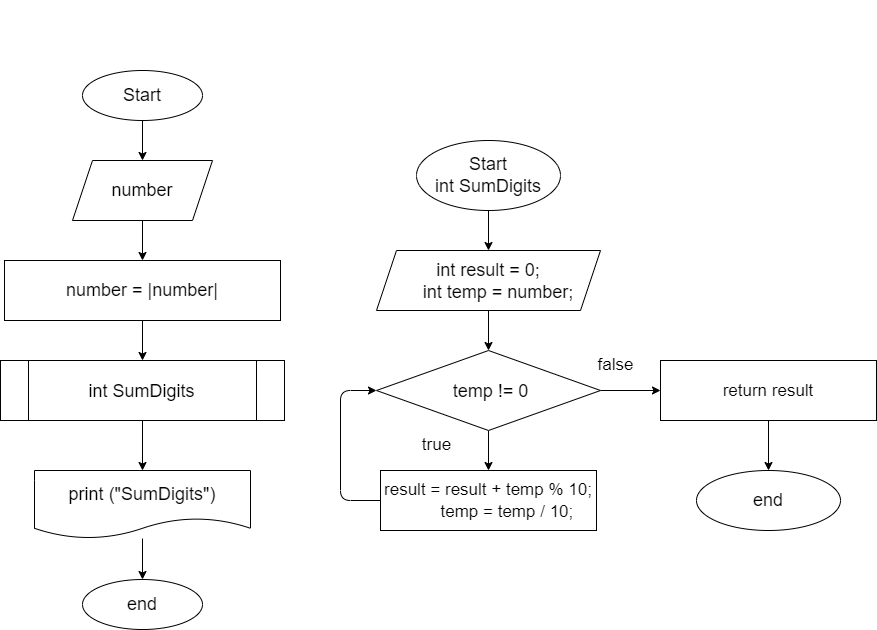

The diagram above was exported from draw.io. Its source (the exported page's mxGraphModel, read from the mxfile embedded in the PNG):
<mxGraphModel dx="886" dy="342" grid="1" gridSize="10" guides="1" tooltips="1" connect="1" arrows="1" fold="1" page="1" pageScale="1" pageWidth="850" pageHeight="1100" math="0" shadow="0">
  <root>
    <mxCell id="0" />
    <mxCell id="1" parent="0" />
    <mxCell id="2" value="&lt;div style=&quot;font-size: 17px ; line-height: 22px&quot;&gt;&lt;p style=&quot;box-sizing: border-box ; margin: 0px&quot;&gt;&lt;span style=&quot;box-sizing: border-box ; font-family: &amp;#34;roboto&amp;#34; , &amp;#34;san francisco&amp;#34; , &amp;#34;helvetica neue&amp;#34; , &amp;#34;helvetica&amp;#34; , &amp;#34;arial&amp;#34;&quot;&gt;Задача 27:&lt;/span&gt;&lt;span style=&quot;font-family: &amp;#34;roboto&amp;#34; , &amp;#34;san francisco&amp;#34; , &amp;#34;helvetica neue&amp;#34; , &amp;#34;helvetica&amp;#34; , &amp;#34;arial&amp;#34;&quot;&gt;&amp;nbsp;Напишите программу, которая принимает на вход число и выдаёт сумму цифр в числе.&lt;/span&gt;&lt;br&gt;&lt;/p&gt;&lt;/div&gt;" style="text;whiteSpace=wrap;html=1;fontColor=#FFFFFF;labelBackgroundColor=none;align=left;" parent="1" vertex="1">
      <mxGeometry x="140" y="10" width="540" height="60" as="geometry" />
    </mxCell>
    <mxCell id="3" style="edgeStyle=none;html=1;fontSize=18;fontColor=#000000;labelBackgroundColor=#FFFFFF;labelBorderColor=none;" parent="1" source="4" target="6" edge="1">
      <mxGeometry relative="1" as="geometry" />
    </mxCell>
    <mxCell id="4" value="Start" style="ellipse;whiteSpace=wrap;html=1;labelBackgroundColor=#FFFFFF;fontSize=18;fontColor=#000000;labelBorderColor=none;" parent="1" vertex="1">
      <mxGeometry x="182" y="80" width="120" height="50" as="geometry" />
    </mxCell>
    <mxCell id="5" value="" style="edgeStyle=none;html=1;fontFamily=Helvetica;fontSize=18;fontColor=#FFFFFF;" parent="1" source="6" target="12" edge="1">
      <mxGeometry relative="1" as="geometry" />
    </mxCell>
    <mxCell id="6" value="number" style="shape=parallelogram;perimeter=parallelogramPerimeter;whiteSpace=wrap;html=1;fixedSize=1;labelBackgroundColor=#FFFFFF;fontSize=18;fontColor=#000000;labelBorderColor=none;" parent="1" vertex="1">
      <mxGeometry x="172" y="170" width="140" height="60" as="geometry" />
    </mxCell>
    <mxCell id="7" value="" style="edgeStyle=none;html=1;fontSize=18;fontColor=#000000;" parent="1" target="10" edge="1">
      <mxGeometry relative="1" as="geometry">
        <mxPoint x="242" y="545" as="targetPoint" />
        <mxPoint x="242" y="500" as="sourcePoint" />
      </mxGeometry>
    </mxCell>
    <mxCell id="8" value="end" style="ellipse;whiteSpace=wrap;html=1;labelBackgroundColor=#FFFFFF;fontSize=18;fontColor=#000000;labelBorderColor=none;" parent="1" vertex="1">
      <mxGeometry x="182" y="589" width="120" height="50" as="geometry" />
    </mxCell>
    <mxCell id="9" style="edgeStyle=none;html=1;fontColor=#000000;" parent="1" source="10" target="8" edge="1">
      <mxGeometry relative="1" as="geometry" />
    </mxCell>
    <mxCell id="10" value="&lt;font style=&quot;font-size: 18px&quot;&gt;&lt;span style=&quot;color: rgb(0 , 0 , 0) ; background-color: rgb(255 , 255 , 255)&quot;&gt;print (&quot;SumDigits&quot;&lt;/span&gt;&lt;span style=&quot;background-color: rgb(255 , 255 , 255) ; color: rgb(0 , 0 , 0)&quot;&gt;)&lt;/span&gt;&lt;/font&gt;" style="shape=document;whiteSpace=wrap;html=1;boundedLbl=1;fontSize=18;" parent="1" vertex="1">
      <mxGeometry x="134" y="480" width="216" height="68" as="geometry" />
    </mxCell>
    <mxCell id="11" value="" style="edgeStyle=none;html=1;fontFamily=Helvetica;fontSize=18;fontColor=#000000;" parent="1" source="12" edge="1">
      <mxGeometry relative="1" as="geometry">
        <mxPoint x="241.99999999999977" y="370" as="targetPoint" />
      </mxGeometry>
    </mxCell>
    <mxCell id="12" value="&lt;font style=&quot;font-size: 18px ; background-color: rgb(255 , 255 , 255)&quot; color=&quot;#000000&quot;&gt;number = |number|&lt;/font&gt;" style="rounded=0;whiteSpace=wrap;html=1;labelBackgroundColor=none;fontFamily=Helvetica;fontColor=#FFFFFF;" parent="1" vertex="1">
      <mxGeometry x="104" y="270" width="276" height="60" as="geometry" />
    </mxCell>
    <mxCell id="15" value="" style="edgeStyle=none;html=1;fontFamily=Helvetica;fontSize=18;fontColor=#000000;" parent="1" source="16" target="10" edge="1">
      <mxGeometry relative="1" as="geometry" />
    </mxCell>
    <mxCell id="16" value="&lt;div style=&quot;line-height: 22px&quot;&gt;&lt;div style=&quot;line-height: 22px&quot;&gt;&lt;div style=&quot;line-height: 22px&quot;&gt;&lt;span style=&quot;background-color: rgb(255 , 255 , 255) ; color: rgb(0 , 0 , 0)&quot;&gt;int SumDigits&lt;/span&gt;&lt;br&gt;&lt;/div&gt;&lt;/div&gt;&lt;/div&gt;" style="shape=process;whiteSpace=wrap;html=1;backgroundOutline=1;labelBackgroundColor=none;fontFamily=Helvetica;fontSize=18;fontColor=#FFFFFF;" parent="1" vertex="1">
      <mxGeometry x="100" y="370" width="284" height="60" as="geometry" />
    </mxCell>
    <mxCell id="29" style="edgeStyle=none;html=1;fontSize=18;fontColor=#000000;labelBackgroundColor=#FFFFFF;labelBorderColor=none;" parent="1" source="30" target="32" edge="1">
      <mxGeometry relative="1" as="geometry" />
    </mxCell>
    <mxCell id="30" value="Start&lt;br&gt;int SumDigits" style="ellipse;whiteSpace=wrap;html=1;labelBackgroundColor=#FFFFFF;fontSize=18;fontColor=#000000;labelBorderColor=none;" parent="1" vertex="1">
      <mxGeometry x="516" y="150" width="144" height="70" as="geometry" />
    </mxCell>
    <mxCell id="31" value="" style="edgeStyle=none;html=1;fontFamily=Helvetica;fontSize=18;fontColor=#FFFFFF;" parent="1" source="32" edge="1">
      <mxGeometry relative="1" as="geometry">
        <mxPoint x="588" y="360" as="targetPoint" />
      </mxGeometry>
    </mxCell>
    <mxCell id="32" value="&lt;div style=&quot;line-height: 22px&quot;&gt;&lt;div&gt;&lt;span style=&quot;background-color: rgb(255 , 255 , 255)&quot;&gt;int result = 0;&lt;/span&gt;&lt;/div&gt;&lt;div&gt;&lt;span style=&quot;background-color: rgb(255 , 255 , 255)&quot;&gt;&amp;nbsp; &amp;nbsp; int temp = number;&lt;/span&gt;&lt;/div&gt;&lt;/div&gt;" style="shape=parallelogram;perimeter=parallelogramPerimeter;whiteSpace=wrap;html=1;fixedSize=1;labelBackgroundColor=#FFFFFF;fontSize=18;fontColor=#000000;labelBorderColor=none;" parent="1" vertex="1">
      <mxGeometry x="476" y="260" width="224" height="60" as="geometry" />
    </mxCell>
    <mxCell id="34" value="end" style="ellipse;whiteSpace=wrap;html=1;labelBackgroundColor=#FFFFFF;fontSize=18;fontColor=#000000;labelBorderColor=none;" parent="1" vertex="1">
      <mxGeometry x="796" y="480" width="144" height="60" as="geometry" />
    </mxCell>
    <mxCell id="44" value="" style="edgeStyle=none;html=1;fontFamily=Helvetica;fontSize=18;fontColor=#000000;" parent="1" source="41" target="43" edge="1">
      <mxGeometry relative="1" as="geometry" />
    </mxCell>
    <mxCell id="48" value="" style="edgeStyle=none;html=1;fontFamily=Helvetica;fontSize=17;fontColor=#000000;" parent="1" source="41" target="47" edge="1">
      <mxGeometry relative="1" as="geometry" />
    </mxCell>
    <mxCell id="41" value="&lt;div style=&quot;line-height: 22px&quot;&gt;&lt;span style=&quot;background-color: rgb(255 , 255 , 255)&quot;&gt;&amp;nbsp;temp != 0&lt;/span&gt;&lt;/div&gt;" style="rhombus;whiteSpace=wrap;html=1;labelBackgroundColor=#FFFFFF;fontFamily=Helvetica;fontSize=18;fontColor=#000000;" parent="1" vertex="1">
      <mxGeometry x="476" y="360" width="224" height="80" as="geometry" />
    </mxCell>
    <mxCell id="46" style="edgeStyle=none;html=1;entryX=0;entryY=0.5;entryDx=0;entryDy=0;fontFamily=Helvetica;fontSize=17;fontColor=#000000;" parent="1" source="43" target="41" edge="1">
      <mxGeometry relative="1" as="geometry">
        <Array as="points">
          <mxPoint x="440" y="510" />
          <mxPoint x="440" y="400" />
        </Array>
      </mxGeometry>
    </mxCell>
    <mxCell id="43" value="&lt;div style=&quot;font-size: 17px ; line-height: 22px&quot;&gt;&lt;div&gt;&lt;font color=&quot;#000000&quot; style=&quot;background-color: rgb(255 , 255 , 255)&quot;&gt;result = result + temp % 10;&lt;/font&gt;&lt;/div&gt;&lt;div&gt;&lt;font color=&quot;#000000&quot; style=&quot;background-color: rgb(255 , 255 , 255)&quot;&gt;&amp;nbsp; &amp;nbsp; &amp;nbsp; &amp;nbsp; temp = temp / 10;&lt;/font&gt;&lt;/div&gt;&lt;/div&gt;" style="rounded=0;whiteSpace=wrap;html=1;labelBackgroundColor=none;fontFamily=Helvetica;fontColor=#FFFFFF;" parent="1" vertex="1">
      <mxGeometry x="480" y="480" width="216" height="60" as="geometry" />
    </mxCell>
    <mxCell id="45" value="&lt;span style=&quot;background-color: rgb(255 , 255 , 255)&quot;&gt;true&lt;/span&gt;" style="text;html=1;align=center;verticalAlign=middle;resizable=0;points=[];autosize=1;strokeColor=none;fillColor=none;fontSize=17;fontFamily=Helvetica;fontColor=#000000;" parent="1" vertex="1">
      <mxGeometry x="516" y="440" width="40" height="30" as="geometry" />
    </mxCell>
    <mxCell id="52" value="" style="edgeStyle=none;html=1;fontFamily=Helvetica;fontSize=17;fontColor=#000000;" parent="1" source="47" target="34" edge="1">
      <mxGeometry relative="1" as="geometry" />
    </mxCell>
    <mxCell id="47" value="&lt;div style=&quot;font-size: 17px ; line-height: 22px&quot;&gt;&lt;div&gt;&lt;font color=&quot;#000000&quot;&gt;&lt;span style=&quot;background-color: rgb(255 , 255 , 255)&quot;&gt;return result&lt;/span&gt;&lt;/font&gt;&lt;/div&gt;&lt;/div&gt;" style="rounded=0;whiteSpace=wrap;html=1;labelBackgroundColor=none;fontFamily=Helvetica;fontColor=#FFFFFF;" parent="1" vertex="1">
      <mxGeometry x="760" y="370" width="216" height="60" as="geometry" />
    </mxCell>
    <mxCell id="50" value="&lt;span style=&quot;background-color: rgb(255 , 255 , 255)&quot;&gt;false&lt;/span&gt;" style="text;html=1;align=center;verticalAlign=middle;resizable=0;points=[];autosize=1;strokeColor=none;fillColor=none;fontSize=17;fontFamily=Helvetica;fontColor=#000000;" parent="1" vertex="1">
      <mxGeometry x="690" y="360" width="50" height="30" as="geometry" />
    </mxCell>
  </root>
</mxGraphModel>